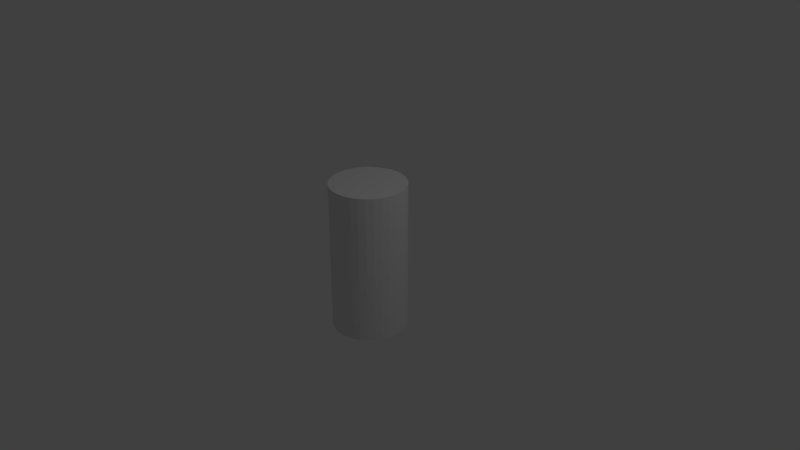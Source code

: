 # Source: LaserSource.blend  (saved by Blender 2.78.0; exported with 4.5.12 LTS)
import bpy
from mathutils import Matrix  # noqa: F401  (used for matrix-valued properties, if any)

bpy.ops.wm.read_factory_settings(use_empty=True)
scene = bpy.context.scene
scene.name = 'Scene'

# ---- collections
col_collection_1 = bpy.data.collections.new('Collection 1'); scene.collection.children.link(col_collection_1)

# ---- materials (node trees are filled in below, after node groups)
mat_redline = bpy.data.materials.new('redline')
mat_redline.alpha_threshold = 0.0
mat_redline.use_transparent_shadow = False
mat_redline.roughness = 0.5

# ---- material node trees

# ---- world
world_world = bpy.data.worlds.new('World'); scene.world = world_world
world_world.color = (0.05088, 0.05088, 0.05088)
world_world.use_sun_shadow = False
world_world.sun_shadow_jitter_overblur = 0.0
world_world.cycles.sampling_method = 'MANUAL'

# ---- cameras
cam_camera = bpy.data.cameras.new('Camera')
cam_camera.clip_end = 100.0
cam_camera.lens = 35.0
cam_camera.sensor_width = 32.0
cam_camera.sensor_height = 18.0
cam_camera.ortho_scale = 7.314
cam_camera.dof.focus_distance = 0.0
cam_camera.dof.aperture_fstop = 128.0

# ---- lights
light_lamp = bpy.data.lights.new('Lamp', 'POINT')
light_lamp.transmission_factor = 0.0
light_lamp.cutoff_distance = 30.0
light_lamp.energy = 100.0
light_lamp.shadow_buffer_clip_start = 1.001
light_lamp.shadow_soft_size = 0.1
light_lamp.shadow_maximum_resolution = 0.006
light_lamp.use_absolute_resolution = True

# ---- meshes
me_cylinder = bpy.data.meshes.new('Cylinder')
me_cylinder.from_pydata([(0.0, 1.0, -1.0), (0.0, 1.0, 1.0), (0.1951, 0.9808, -1.0), (0.1951, 0.9808, 1.0), (0.3827, 0.9239, -1.0), (0.3827, 0.9239, 1.0), (0.5556, 0.8315, -1.0), (0.5556, 0.8315, 1.0), (0.7071, 0.7071, -1.0), (0.7071, 0.7071, 1.0), (0.8315, 0.5556, -1.0), (0.8315, 0.5556, 1.0), (0.9239, 0.3827, -1.0), (0.9239, 0.3827, 1.0), (0.9808, 0.1951, -1.0), (0.9808, 0.1951, 1.0), (1.0, 7.55e-08, -1.0), (1.0, 7.55e-08, 1.0), (0.9808, -0.1951, -1.0), (0.9808, -0.1951, 1.0), (0.9239, -0.3827, -1.0), (0.9239, -0.3827, 1.0), (0.8315, -0.5556, -1.0), (0.8315, -0.5556, 1.0), (0.7071, -0.7071, -1.0), (0.7071, -0.7071, 1.0), (0.5556, -0.8315, -1.0), (0.5556, -0.8315, 1.0), (0.3827, -0.9239, -1.0), (0.3827, -0.9239, 1.0), (0.1951, -0.9808, -1.0), (0.1951, -0.9808, 1.0), (-3.258e-07, -1.0, -1.0), (-3.258e-07, -1.0, 1.0), (-0.1951, -0.9808, -1.0), (-0.1951, -0.9808, 1.0), (-0.3827, -0.9239, -1.0), (-0.3827, -0.9239, 1.0), (-0.5556, -0.8315, -1.0), (-0.5556, -0.8315, 1.0), (-0.7071, -0.7071, -1.0), (-0.7071, -0.7071, 1.0), (-0.8315, -0.5556, -1.0), (-0.8315, -0.5556, 1.0), (-0.9239, -0.3827, -1.0), (-0.9239, -0.3827, 1.0), (-0.9808, -0.1951, -1.0), (-0.9808, -0.1951, 1.0), (-1.0, 9.656e-07, -1.0), (-1.0, 9.656e-07, 1.0), (-0.9808, 0.1951, -1.0), (-0.9808, 0.1951, 1.0), (-0.9239, 0.3827, -1.0), (-0.9239, 0.3827, 1.0), (-0.8315, 0.5556, -1.0), (-0.8315, 0.5556, 1.0), (-0.7071, 0.7071, -1.0), (-0.7071, 0.7071, 1.0), (-0.5556, 0.8315, -1.0), (-0.5556, 0.8315, 1.0), (-0.3827, 0.9239, -1.0), (-0.3827, 0.9239, 1.0), (-0.1951, 0.9808, -1.0), (-0.1951, 0.9808, 1.0)], [], [(0, 1, 3, 2), (2, 3, 5, 4), (4, 5, 7, 6), (6, 7, 9, 8), (8, 9, 11, 10), (10, 11, 13, 12), (12, 13, 15, 14), (14, 15, 17, 16), (16, 17, 19, 18), (18, 19, 21, 20), (20, 21, 23, 22), (22, 23, 25, 24), (24, 25, 27, 26), (26, 27, 29, 28), (28, 29, 31, 30), (30, 31, 33, 32), (32, 33, 35, 34), (34, 35, 37, 36), (36, 37, 39, 38), (38, 39, 41, 40), (40, 41, 43, 42), (42, 43, 45, 44), (44, 45, 47, 46), (46, 47, 49, 48), (48, 49, 51, 50), (50, 51, 53, 52), (52, 53, 55, 54), (54, 55, 57, 56), (56, 57, 59, 58), (58, 59, 61, 60), (3, 1, 63, 61, 59, 57, 55, 53, 51, 49, 47, 45, 43, 41, 39, 37, 35, 33, 31, 29, 27, 25, 23, 21, 19, 17, 15, 13, 11, 9, 7, 5), (60, 61, 63, 62), (62, 63, 1, 0), (0, 2, 4, 6, 8, 10, 12, 14, 16, 18, 20, 22, 24, 26, 28, 30, 32, 34, 36, 38, 40, 42, 44, 46, 48, 50, 52, 54, 56, 58, 60, 62)])
_uv = me_cylinder.uv_layers.new(name='UVMap')
_uv.uv.foreach_set('vector', [0.1875, 5.667e-05, 0.1876, 1.0, 0.1564, 1.0, 0.1563, 5.661e-05, 0.1563, 5.661e-05, 0.1564, 1.0, 0.1251, 1.0, 0.125, 5.657e-05, 0.125, 5.657e-05, 0.1251, 1.0, 0.09388, 1.0, 0.0938, 5.652e-05, 0.0938, 5.652e-05, 0.09388, 1.0, 0.06263, 1.0, 0.06255, 5.647e-05, 0.06255, 5.647e-05, 0.06263, 1.0, 0.03138, 1.0, 0.0313, 5.646e-05, 0.0313, 5.646e-05, 0.03138, 1.0, 0.0001366, 1.0, 5.646e-05, 5.646e-05, 0.9999, 6.202e-05, 1.0, 1.0, 0.9688, 1.0, 0.9687, 6.166e-05, 0.9687, 6.166e-05, 0.9688, 1.0, 0.9375, 1.0, 0.9375, 6.132e-05, 0.9375, 6.132e-05, 0.9375, 1.0, 0.9063, 1.0, 0.9062, 6.098e-05, 0.9062, 6.098e-05, 0.9063, 1.0, 0.875, 1.0, 0.875, 6.068e-05, 0.875, 6.068e-05, 0.875, 1.0, 0.8438, 1.0, 0.8437, 6.037e-05, 0.8437, 6.037e-05, 0.8438, 1.0, 0.8125, 1.0, 0.8125, 6.008e-05, 0.8125, 6.008e-05, 0.8125, 1.0, 0.7813, 1.0, 0.7812, 5.981e-05, 0.7812, 5.981e-05, 0.7813, 1.0, 0.75, 1.0, 0.75, 5.954e-05, 0.75, 5.954e-05, 0.75, 1.0, 0.7188, 1.0, 0.7187, 5.928e-05, 0.7187, 5.928e-05, 0.7188, 1.0, 0.6876, 1.0, 0.6875, 5.904e-05, 0.6875, 5.904e-05, 0.6876, 1.0, 0.6563, 1.0, 0.6562, 5.881e-05, 0.6562, 5.881e-05, 0.6563, 1.0, 0.6251, 1.0, 0.625, 5.858e-05, 0.625, 5.858e-05, 0.6251, 1.0, 0.5938, 1.0, 0.5937, 5.837e-05, 0.5937, 5.837e-05, 0.5938, 1.0, 0.5626, 1.0, 0.5625, 5.818e-05, 0.5625, 5.818e-05, 0.5626, 1.0, 0.5313, 1.0, 0.5312, 5.8e-05, 0.5312, 5.8e-05, 0.5313, 1.0, 0.5001, 1.0, 0.5, 5.781e-05, 0.5, 5.781e-05, 0.5001, 1.0, 0.4688, 1.0, 0.4688, 5.763e-05, 0.4688, 5.763e-05, 0.4688, 1.0, 0.4376, 1.0, 0.4375, 5.75e-05, 0.4375, 5.75e-05, 0.4376, 1.0, 0.4063, 1.0, 0.4063, 5.735e-05, 0.4063, 5.735e-05, 0.4063, 1.0, 0.3751, 1.0, 0.375, 5.721e-05, 0.375, 5.721e-05, 0.3751, 1.0, 0.3438, 1.0, 0.3438, 5.708e-05, 0.3438, 5.708e-05, 0.3438, 1.0, 0.3126, 1.0, 0.3125, 5.698e-05, 0.3125, 5.698e-05, 0.3126, 1.0, 0.2814, 1.0, 0.2813, 5.691e-05, 0.2813, 5.691e-05, 0.2814, 1.0, 0.2501, 1.0, 0.25, 5.682e-05, 0.0, 0.0, 0.0, 0.0, 0.0, 0.0, 0.0, 0.0, 0.0, 0.0, 0.0, 0.0, 0.0, 0.0, 0.0, 0.0, 0.0, 0.0, 0.0, 0.0, 0.0, 0.0, 0.0, 0.0, 0.0, 0.0, 0.0, 0.0, 0.0, 0.0, 0.0, 0.0, 0.0, 0.0, 0.0, 0.0, 0.0, 0.0, 0.0, 0.0, 0.0, 0.0, 0.0, 0.0, 0.0, 0.0, 0.0, 0.0, 0.0, 0.0, 0.0, 0.0, 0.0, 0.0, 0.0, 0.0, 0.0, 0.0, 0.0, 0.0, 0.0, 0.0, 0.0, 0.0, 0.25, 5.682e-05, 0.2501, 1.0, 0.2189, 1.0, 0.2188, 5.676e-05, 0.2188, 5.676e-05, 0.2189, 1.0, 0.1876, 1.0, 0.1875, 5.667e-05, 0.0, 0.0, 0.0, 0.0, 0.0, 0.0, 0.0, 0.0, 0.0, 0.0, 0.0, 0.0, 0.0, 0.0, 0.0, 0.0, 0.0, 0.0, 0.0, 0.0, 0.0, 0.0, 0.0, 0.0, 0.0, 0.0, 0.0, 0.0, 0.0, 0.0, 0.0, 0.0, 0.0, 0.0, 0.0, 0.0, 0.0, 0.0, 0.0, 0.0, 0.0, 0.0, 0.0, 0.0, 0.0, 0.0, 0.0, 0.0, 0.0, 0.0, 0.0, 0.0, 0.0, 0.0, 0.0, 0.0, 0.0, 0.0, 0.0, 0.0, 0.0, 0.0, 0.0, 0.0])
me_cylinder.materials.append(mat_redline)
me_cylinder.use_remesh_preserve_volume = False
me_cylinder.use_remesh_preserve_attributes = False
me_cylinder.use_mirror_vertex_groups = False
me_cylinder.update()

# ---- objects
ob_cylinder = bpy.data.objects.new('Cylinder', me_cylinder)
ob_lamp = bpy.data.objects.new('Lamp', light_lamp)
ob_camera = bpy.data.objects.new('Camera', cam_camera)

# ---- transforms, parenting, visibility, modifiers, constraints
ob_cylinder.location = (0.0, 0.0, 0.0)
ob_cylinder.scale = (0.5, 0.5, 1.0)
ob_cylinder.lineart.crease_threshold = 0.0
ob_lamp.location = (4.076, 1.005, 5.904)
ob_lamp.rotation_euler = (0.6503, 0.05522, 1.866)
ob_lamp.lock_rotations_4d = False
ob_lamp.empty_display_type = 'ARROWS'
ob_lamp.color = (0.0, 0.0, 0.0, 0.0)
ob_lamp.lineart.crease_threshold = 0.0
ob_camera.location = (7.481, -6.508, 5.344)
ob_camera.rotation_euler = (1.109, 0.0, 0.8149)
ob_camera.lock_rotations_4d = False
ob_camera.empty_display_type = 'ARROWS'
ob_camera.color = (0.0, 0.0, 0.0, 0.0)
ob_camera.display_type = 'WIRE'
ob_camera.lineart.crease_threshold = 0.0

# ---- collection membership
col_collection_1.objects.link(ob_cylinder)
col_collection_1.objects.link(ob_lamp)
col_collection_1.objects.link(ob_camera)

# ---- scene / render settings (as saved in the file)
scene.camera = ob_camera
scene.frame_start = 1; scene.frame_end = 250; scene.frame_set(2)
scene.render.engine = 'BLENDER_EEVEE_NEXT'
scene.render.resolution_percentage = 50
scene.render.dither_intensity = 0.0
scene.cycles.use_denoising = False
scene.cycles.samples = 128
scene.cycles.sampling_pattern = 'TABULATED_SOBOL'
scene.cycles.light_sampling_threshold = 0.0
scene.cycles.use_adaptive_sampling = False
scene.cycles.use_light_tree = False
scene.cycles.blur_glossy = 0.0
scene.cycles.sample_clamp_indirect = 0.0
scene.view_settings.view_transform = 'Standard'
bpy.context.view_layer.update()
